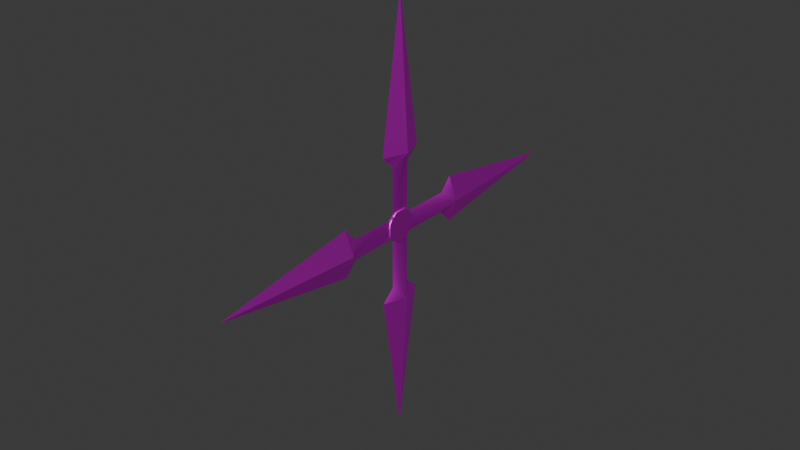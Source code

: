 # Source: JujiShuriken_VII.blend  (saved by Blender 4.4.32; exported with 4.5.12 LTS)
import bpy
from mathutils import Matrix  # noqa: F401  (used for matrix-valued properties, if any)

bpy.ops.wm.read_factory_settings(use_empty=True)
scene = bpy.context.scene
scene.name = 'Scene'

# ---- images (referenced by path relative to the original .blend; pixels are not part of the script)
import os
ASSET_DIR = os.environ.get("B2B_ASSET_DIR", "")  # directory of the original .blend (textures are referenced by path, not embedded)
HERE = os.path.dirname(os.path.abspath(__file__))  # packed textures are extracted next to this script under _unpacked/

def load_image(name, relpath, width, height, colorspace="sRGB"):
    """Load a texture the original file referenced (path relative to the .blend, or extracted next to this script)."""
    p = next((c for c in (os.path.join(HERE, relpath), os.path.join(ASSET_DIR, relpath)) if relpath and os.path.exists(c)), "")
    if p:
        img = bpy.data.images.load(p, check_existing=True)
        img.name = name
    else:  # same state as the original file: an image datablock whose file is absent (Cycles renders it pink)
        img = bpy.data.images.new(name, width, height)
        img.source = "FILE"
        img.filepath = "//" + (relpath or name)
    img.colorspace_settings.name = colorspace
    return img
img_jujishuriken_vii_png = load_image('JujiShuriken_VII.png', 'JujiShuriken_VII.png', 1024, 1024, 'sRGB')
img_jujishuriken_vii_png_001 = load_image('JujiShuriken_VII.png.001', 'JujiShuriken_VII.png', 1024, 1024, 'Non-Color')
img_jujishuriken_vii_png_002 = load_image('JujiShuriken_VII.png.002', 'JujiShuriken_VII.png', 1024, 1024, 'Non-Color')

# ---- materials (node trees are filled in below, after node groups)
mat_sm_0 = bpy.data.materials.new('sm_0')
mat_sm_0.use_transparency_overlap = False
mat_sm_0.show_transparent_back = False
mat_sm_0.roughness = 0.5528
mat_sm_0.specular_intensity = 1.0
mat_sm_0.metallic = 1.0
mat_sm_1 = bpy.data.materials.new('sm_1')
mat_sm_1.use_transparency_overlap = False
mat_sm_1.show_transparent_back = False
mat_sm_1.roughness = 0.5528
mat_sm_1.specular_intensity = 1.0
mat_sm_1.metallic = 1.0

# ---- material node trees
mat_sm_0.use_nodes = True; mat_sm_0.node_tree.nodes.clear()
_N = mat_sm_0.node_tree.nodes; _L = mat_sm_0.node_tree.links
n0 = _N.new('ShaderNodeBsdfPrincipled'); n0.name = 'Principled BSDF'; n0.location = (10, 300)
n0.inputs[1].default_value = 1.0
n0.inputs[2].default_value = 0.5528
n0.inputs[13].default_value = 1.0
n0.inputs[27].default_value = (0.0, 0.0, 0.0, 1.0)
n0.inputs[28].default_value = 1.0
n1 = _N.new('ShaderNodeOutputMaterial'); n1.name = 'Material Output'; n1.location = (300, 300)
n2 = _N.new('ShaderNodeNormalMap'); n2.name = 'Normal Map'; n2.location = (-300, -300)
n2.label = 'Normal/Map'
n3 = _N.new('ShaderNodeTexImage'); n3.name = 'Image Texture'; n3.location = (-300, 600)
n3.image = img_jujishuriken_vii_png
n4 = _N.new('ShaderNodeTexImage'); n4.name = 'Image Texture.001'; n4.location = (-300, 0)
n4.image = img_jujishuriken_vii_png_001
_L.new(n0.outputs[0], n1.inputs[0])
_L.new(n2.outputs[0], n0.inputs[5])
_L.new(n3.outputs[0], n0.inputs[0])
_L.new(n4.outputs[1], n0.inputs[4])
n1.is_active_output = True
mat_sm_1.use_nodes = True; mat_sm_1.node_tree.nodes.clear()
_N = mat_sm_1.node_tree.nodes; _L = mat_sm_1.node_tree.links
n0 = _N.new('ShaderNodeBsdfPrincipled'); n0.name = 'Principled BSDF'; n0.location = (10, 300)
n0.inputs[1].default_value = 1.0
n0.inputs[2].default_value = 0.5528
n0.inputs[13].default_value = 1.0
n0.inputs[27].default_value = (0.0, 0.0, 0.0, 1.0)
n0.inputs[28].default_value = 1.0
n1 = _N.new('ShaderNodeOutputMaterial'); n1.name = 'Material Output'; n1.location = (300, 300)
n2 = _N.new('ShaderNodeNormalMap'); n2.name = 'Normal Map'; n2.location = (-300, -300)
n2.label = 'Normal/Map'
n3 = _N.new('ShaderNodeTexImage'); n3.name = 'Image Texture'; n3.location = (-300, 600)
n3.image = img_jujishuriken_vii_png
n4 = _N.new('ShaderNodeTexImage'); n4.name = 'Image Texture.001'; n4.location = (-300, 0)
n4.image = img_jujishuriken_vii_png_002
_L.new(n0.outputs[0], n1.inputs[0])
_L.new(n2.outputs[0], n0.inputs[5])
_L.new(n3.outputs[0], n0.inputs[0])
_L.new(n4.outputs[1], n0.inputs[4])
n1.is_active_output = True

# ---- world
world_world = bpy.data.worlds.new('World'); scene.world = world_world
world_world.use_nodes = True; world_world.node_tree.nodes.clear()
_N = world_world.node_tree.nodes; _L = world_world.node_tree.links
n0 = _N.new('ShaderNodeOutputWorld'); n0.name = 'World Output'; n0.location = (300, 300)
n1 = _N.new('ShaderNodeBackground'); n1.name = 'Background'; n1.location = (10, 300)
n1.inputs[0].default_value = (0.05088, 0.05088, 0.05088, 1.0)
_L.new(n1.outputs[0], n0.inputs[0])
n0.is_active_output = True
world_world.color = (0.05088, 0.05088, 0.05088)
world_world.sun_shadow_jitter_overblur = 0.0

# ---- meshes
me_sm_0_mesh0000 = bpy.data.meshes.new('sm_0_mesh0000')
me_sm_0_mesh0000.from_pydata([(2.176, -2.7e-05, 2.175), (2.176, -2.7e-05, -2.172), (15.4, -1.87, 0.001268), (12.91, -2.7e-05, -2.172), (2.176, -2.7e-05, -2.172), (15.4, 1.87, 0.001268), (15.4, -2.7e-05, 4.988), (12.91, -2.7e-05, 2.175), (15.4, -2.7e-05, 4.988), (12.91, -2.7e-05, 2.175), (2.176, -2.7e-05, 2.175), (15.4, -2.7e-05, -5.002), (15.4, -2.7e-05, -5.002), (12.91, -2.7e-05, -2.172), (-15.4, -1.87, 0.001268), (-2.171, -2.7e-05, -2.172), (-2.171, -2.7e-05, 2.175), (-15.4, 1.87, 0.001268), (-2.171, -2.7e-05, -2.172), (-12.91, -2.7e-05, -2.172), (-12.91, -2.7e-05, 2.175), (-15.4, -2.7e-05, 4.988), (-12.91, -2.7e-05, 2.175), (-15.4, -2.7e-05, 4.988), (-2.171, -2.7e-05, 2.175), (-15.4, -2.7e-05, -5.002), (-12.91, -2.7e-05, -2.172), (-15.4, -2.7e-05, -5.002), (2.176, -2.7e-05, -12.9), (2.176, -2.7e-05, -2.172), (-0.001681, -1.87, -15.39), (-0.001681, 1.87, -15.39), (2.176, -2.7e-05, -2.172), (2.176, -2.7e-05, -12.9), (-4.992, 9e-05, -15.39), (-2.171, -2.7e-05, -12.9), (-2.171, -2.7e-05, -12.9), (-4.992, 9e-05, -15.39), (4.997, 9e-05, -15.39), (4.997, 9e-05, -15.39), (-2.171, -2.7e-05, -2.172), (-2.171, -2.7e-05, -2.172), (-0.001681, -1.87, 15.4), (2.176, -2.7e-05, 2.175), (2.176, -2.7e-05, 12.9), (2.176, -2.7e-05, 12.9), (2.176, -2.7e-05, 2.175), (-0.001681, 1.87, 15.4), (-2.171, -2.7e-05, 12.9), (-4.992, 9e-05, 15.4), (-4.992, 9e-05, 15.4), (-2.171, -2.7e-05, 12.9), (4.997, 9e-05, 15.4), (4.997, 9e-05, 15.4), (-2.171, -2.7e-05, 2.175), (-2.171, -2.7e-05, 2.175), (15.4, 1.87, 0.001268), (46.19, -2.7e-05, 0.001268), (15.4, 9e-05, -5.002), (15.4, 1.87, 0.001268), (15.4, 9e-05, 4.988), (46.19, -2.7e-05, 0.001268), (-15.4, -1.87, 0.001268), (-15.4, 9e-05, 4.988), (-46.19, -2.7e-05, 0.001268), (-15.4, -1.87, 0.001268), (-46.19, -2.7e-05, 0.001268), (-15.4, 9e-05, -5.002), (-15.4, 9e-05, -5.002), (-46.19, -2.7e-05, 0.001268), (-15.4, 1.87, 0.001268), (46.19, -2.7e-05, 0.001268), (15.4, 9e-05, 4.988), (15.4, -1.87, 0.001268), (-46.19, -2.7e-05, 0.001268), (-15.4, 9e-05, 4.988), (-15.4, 1.87, 0.001268), (15.4, 9e-05, -5.002), (46.19, -2.7e-05, 0.001268), (15.4, -1.87, 0.001268), (-0.001681, -2.7e-05, 46.18), (4.997, 9e-05, 15.4), (-0.001681, 1.87, 15.4), (-4.992, 9e-05, -15.39), (-0.001681, -2.7e-05, -46.18), (-0.001681, -1.87, -15.39), (-0.001681, -2.7e-05, -46.18), (4.997, 9e-05, -15.39), (-0.001681, -1.87, -15.39), (-0.001681, -1.87, 15.4), (4.997, 9e-05, 15.4), (-0.001681, -2.7e-05, 46.18), (-0.001681, 1.87, -15.39), (-0.001681, -2.7e-05, -46.18), (-4.992, 9e-05, -15.39), (-0.001681, -1.87, 15.4), (-0.001681, -2.7e-05, 46.18), (-4.992, 9e-05, 15.4), (-0.001681, -2.7e-05, -46.18), (-0.001681, 1.87, -15.39), (4.997, 9e-05, -15.39), (-4.992, 9e-05, 15.4), (-0.001681, -2.7e-05, 46.18), (-0.001681, 1.87, 15.4)], [], [(27, 26, 14), (26, 15, 14), (16, 14, 15), (16, 20, 14), (21, 14, 20), (25, 17, 19), (19, 17, 18), (24, 18, 17), (24, 17, 22), (23, 22, 17), (13, 12, 2), (1, 13, 2), (2, 0, 1), (7, 0, 2), (2, 6, 7), (5, 11, 3), (5, 3, 4), (4, 10, 5), (5, 10, 9), (9, 8, 5), (42, 44, 53), (44, 42, 43), (54, 43, 42), (51, 54, 42), (51, 42, 50), (52, 45, 47), (47, 45, 46), (55, 47, 46), (55, 48, 47), (47, 48, 49), (28, 30, 39), (30, 28, 29), (29, 40, 30), (40, 36, 30), (30, 36, 37), (33, 38, 31), (33, 31, 32), (31, 41, 32), (35, 41, 31), (35, 31, 34), (79, 77, 78), (76, 74, 75), (73, 71, 72), (70, 68, 69), (67, 65, 66), (64, 62, 63), (61, 59, 60), (58, 56, 57), (103, 101, 102), (100, 98, 99), (97, 95, 96), (94, 92, 93), (91, 89, 90), (88, 86, 87), (85, 83, 84), (82, 80, 81)])
me_sm_0_mesh0000.polygons.foreach_set('use_smooth', [True] * 56)
_uv = me_sm_0_mesh0000.uv_layers.new(name='DiffuseUV')
_uv.uv.foreach_set('vector', [0.9572, 0.9854, 0.9236, 0.9131, 0.8271, 0.9854, 0.9236, 0.9131, 0.9236, 0.4855, 0.8271, 0.9854, 0.7312, 0.4855, 0.8271, 0.9854, 0.9236, 0.4855, 0.7312, 0.4855, 0.7312, 0.9131, 0.8271, 0.9854, 0.7059, 0.9854, 0.8271, 0.9854, 0.7312, 0.9131, 0.9572, 0.9854, 0.8271, 0.9854, 0.9236, 0.9131, 0.9236, 0.9131, 0.8271, 0.9854, 0.9236, 0.4855, 0.7312, 0.4855, 0.9236, 0.4855, 0.8271, 0.9854, 0.7312, 0.4855, 0.8271, 0.9854, 0.7312, 0.9131, 0.7059, 0.9854, 0.7312, 0.9131, 0.8271, 0.9854, 0.9236, 0.9131, 0.9572, 0.9854, 0.8271, 0.9854, 0.9236, 0.4855, 0.9236, 0.9131, 0.8271, 0.9854, 0.8271, 0.9854, 0.7312, 0.4855, 0.9236, 0.4855, 0.7312, 0.9131, 0.7312, 0.4855, 0.8271, 0.9854, 0.8271, 0.9854, 0.7059, 0.9854, 0.7312, 0.9131, 0.8271, 0.9854, 0.9572, 0.9854, 0.9236, 0.9131, 0.8271, 0.9854, 0.9236, 0.9131, 0.9236, 0.4855, 0.9236, 0.4855, 0.7312, 0.4855, 0.8271, 0.9854, 0.8271, 0.9854, 0.7312, 0.4855, 0.7312, 0.9131, 0.7312, 0.9131, 0.7059, 0.9854, 0.8271, 0.9854, 0.8283, 0.01475, 0.9242, 0.08703, 0.9495, 0.01475, 0.9242, 0.08703, 0.8283, 0.01475, 0.9242, 0.5091, 0.7319, 0.5091, 0.9242, 0.5091, 0.8283, 0.01475, 0.7319, 0.08703, 0.7319, 0.5091, 0.8283, 0.01475, 0.7319, 0.08703, 0.8283, 0.01475, 0.6983, 0.01475, 0.9495, 0.01475, 0.9242, 0.08703, 0.8283, 0.01475, 0.8283, 0.01475, 0.9242, 0.08703, 0.9242, 0.5091, 0.7319, 0.5091, 0.8283, 0.01475, 0.9242, 0.5091, 0.7319, 0.5091, 0.7319, 0.08703, 0.8283, 0.01475, 0.8283, 0.01475, 0.7319, 0.08703, 0.6983, 0.01475, 0.9242, 0.08703, 0.8283, 0.01475, 0.9495, 0.01475, 0.8283, 0.01475, 0.9242, 0.08703, 0.9242, 0.5091, 0.9242, 0.5091, 0.7319, 0.5091, 0.8283, 0.01475, 0.7319, 0.5091, 0.7319, 0.08703, 0.8283, 0.01475, 0.8283, 0.01475, 0.7319, 0.08703, 0.6983, 0.01475, 0.9242, 0.08703, 0.9495, 0.01475, 0.8283, 0.01475, 0.9242, 0.08703, 0.8283, 0.01475, 0.9242, 0.5091, 0.8283, 0.01475, 0.7319, 0.5091, 0.9242, 0.5091, 0.7319, 0.08703, 0.7319, 0.5091, 0.8283, 0.01475, 0.7319, 0.08703, 0.8283, 0.01475, 0.6983, 0.01475, 0.177, 0.04607, 0.3343, 0.04607, 0.177, 0.9904, 0.177, 0.04607, 0.177, 0.9904, 0.02819, 0.04607, 0.177, 0.04607, 0.177, 0.9904, 0.02819, 0.04607, 0.177, 0.04607, 0.3343, 0.04607, 0.177, 0.9904, 0.3343, 0.04607, 0.177, 0.04607, 0.177, 0.9904, 0.177, 0.9904, 0.177, 0.04607, 0.02819, 0.04607, 0.177, 0.9904, 0.177, 0.04607, 0.02819, 0.04607, 0.3343, 0.04607, 0.177, 0.04607, 0.177, 0.9904, 0.177, 0.04607, 0.3343, 0.04607, 0.177, 0.9904, 0.02819, 0.04607, 0.177, 0.9904, 0.177, 0.04607, 0.3343, 0.04607, 0.177, 0.04607, 0.177, 0.9904, 0.3343, 0.04607, 0.177, 0.04607, 0.177, 0.9904, 0.177, 0.9904, 0.177, 0.04607, 0.02819, 0.04607, 0.177, 0.04607, 0.177, 0.9904, 0.02819, 0.04607, 0.177, 0.04607, 0.3343, 0.04607, 0.177, 0.9904, 0.177, 0.04607, 0.177, 0.9904, 0.02819, 0.04607])
_ca = me_sm_0_mesh0000.color_attributes.new('Attribute', 'BYTE_COLOR', 'CORNER')
_ca.data.foreach_set('color', [0.0, 0.0, 0.0, 0.0, 0.0, 0.0, 0.0, 0.0, 0.0, 0.0, 0.0, 0.0, 0.0, 0.0, 0.0, 0.0, 0.0, 0.0, 0.0, 0.0, 0.0, 0.0, 0.0, 0.0, 0.0, 0.0, 0.0, 0.0, 0.0, 0.0, 0.0, 0.0, 0.0, 0.0, 0.0, 0.0, 0.0, 0.0, 0.0, 0.0, 0.0, 0.0, 0.0, 0.0, 0.0, 0.0, 0.0, 0.0, 0.0, 0.0, 0.0, 0.0, 0.0, 0.0, 0.0, 0.0, 0.0, 0.0, 0.0, 0.0, 0.0, 0.0, 0.0, 0.0, 0.0, 0.0, 0.0, 0.0, 0.0, 0.0, 0.0, 0.0, 0.0, 0.0, 0.0, 0.0, 0.0, 0.0, 0.0, 0.0, 0.0, 0.0, 0.0, 0.0, 0.0, 0.0, 0.0, 0.0, 0.0, 0.0, 0.0, 0.0, 0.0, 0.0, 0.0, 0.0, 0.0, 0.0, 0.0, 0.0, 0.0, 0.0, 0.0, 0.0, 0.0, 0.0, 0.0, 0.0, 0.0, 0.0, 0.0, 0.0, 0.0, 0.0, 0.0, 0.0, 0.0, 0.0, 0.0, 0.0, 0.0, 0.0, 0.0, 0.0, 0.0, 0.0, 0.0, 0.0, 0.0, 0.0, 0.0, 0.0, 0.0, 0.0, 0.0, 0.0, 0.0, 0.0, 0.0, 0.0, 0.0, 0.0, 0.0, 0.0, 0.0, 0.0, 0.0, 0.0, 0.0, 0.0, 0.0, 0.0, 0.0, 0.0, 0.0, 0.0, 0.0, 0.0, 0.0, 0.0, 0.0, 0.0, 0.0, 0.0, 0.0, 0.0, 0.0, 0.0, 0.0, 0.0, 0.0, 0.0, 0.0, 0.0, 0.0, 0.0, 0.0, 0.0, 0.0, 0.0, 0.0, 0.0, 0.0, 0.0, 0.0, 0.0, 0.0, 0.0, 0.0, 0.0, 0.0, 0.0, 0.0, 0.0, 0.0, 0.0, 0.0, 0.0, 0.0, 0.0, 0.0, 0.0, 0.0, 0.0, 0.0, 0.0, 0.0, 0.0, 0.0, 0.0, 0.0, 0.0, 0.0, 0.0, 0.0, 0.0, 0.0, 0.0, 0.0, 0.0, 0.0, 0.0, 0.0, 0.0, 0.0, 0.0, 0.0, 0.0, 0.0, 0.0, 0.0, 0.0, 0.0, 0.0, 0.0, 0.0, 0.0, 0.0, 0.0, 0.0, 0.0, 0.0, 0.0, 0.0, 0.0, 0.0, 0.0, 0.0, 0.0, 0.0, 0.0, 0.0, 0.0, 0.0, 0.0, 0.0, 0.0, 0.0, 0.0, 0.0, 0.0, 0.0, 0.0, 0.0, 0.0, 0.0, 0.0, 0.0, 0.0, 0.0, 0.0, 0.0, 0.0, 0.0, 0.0, 0.0, 0.0, 0.0, 0.0, 0.0, 0.0, 0.0, 0.0, 0.0, 0.0, 0.0, 0.0, 0.0, 0.0, 0.0, 0.0, 0.0, 0.0, 0.0, 0.0, 0.0, 0.0, 0.0, 0.0, 0.0, 0.0, 0.0, 0.0, 0.0, 0.0, 0.0, 0.0, 0.0, 0.0, 0.0, 0.0, 0.0, 0.0, 0.0, 0.0, 0.0, 0.0, 0.0, 0.0, 0.0, 0.0, 0.0, 0.0, 0.0, 0.0, 0.0, 0.0, 0.0, 0.0, 0.0, 0.0, 0.0, 0.0, 0.0, 0.0, 0.0, 0.0, 0.0, 0.0, 0.0, 0.0, 0.0, 0.0, 0.0, 0.0, 0.0, 0.0, 0.0, 0.0, 0.0, 0.0, 0.0, 0.0, 0.0, 0.0, 0.0, 0.0, 0.0, 0.0, 0.0, 0.0, 0.0, 0.0, 0.0, 0.0, 0.0, 0.0, 0.0, 0.0, 0.0, 0.0, 0.0, 0.0, 0.0, 0.0, 0.0, 0.0, 0.0, 0.0, 0.0, 0.0, 0.0, 0.0, 0.0, 0.0, 0.0, 0.0, 0.0, 0.0, 0.0, 0.0, 0.0, 0.0, 0.0, 0.0, 0.0, 0.0, 0.0, 0.0, 0.0, 0.0, 0.0, 0.0, 0.0, 0.0, 0.0, 0.0, 0.0, 0.0, 0.0, 0.0, 0.0, 0.0, 0.0, 0.0, 0.0, 0.0, 0.0, 0.0, 0.0, 0.0, 0.0, 0.0, 0.0, 0.0, 0.0, 0.0, 0.0, 0.0, 0.0, 0.0, 0.0, 0.0, 0.0, 0.0, 0.0, 0.0, 0.0, 0.0, 0.0, 0.0, 0.0, 0.0, 0.0, 0.0, 0.0, 0.0, 0.0, 0.0, 0.0, 0.0, 0.0, 0.0, 0.0, 0.0, 0.0, 0.0, 0.0, 0.0, 0.0, 0.0, 0.0, 0.0, 0.0, 0.0, 0.0, 0.0, 0.0, 0.0, 0.0, 0.0, 0.0, 0.0, 0.0, 0.0, 0.0, 0.0, 0.0, 0.0, 0.0, 0.0, 0.0, 0.0, 0.0, 0.0, 0.0, 0.0, 0.0, 0.0, 0.0, 0.0, 0.0, 0.0, 0.0, 0.0, 0.0, 0.0, 0.0, 0.0, 0.0, 0.0, 0.0, 0.0, 0.0, 0.0, 0.0, 0.0, 0.0, 0.0, 0.0, 0.0, 0.0, 0.0, 0.0, 0.0, 0.0, 0.0, 0.0, 0.0, 0.0, 0.0, 0.0, 0.0, 0.0, 0.0, 0.0, 0.0, 0.0, 0.0, 0.0, 0.0, 0.0, 0.0, 0.0, 0.0, 0.0, 0.0, 0.0, 0.0, 0.0, 0.0, 0.0, 0.0, 0.0, 0.0, 0.0, 0.0, 0.0, 0.0, 0.0, 0.0, 0.0, 0.0, 0.0, 0.0, 0.0, 0.0, 0.0, 0.0, 0.0, 0.0, 0.0, 0.0, 0.0, 0.0, 0.0, 0.0, 0.0, 0.0, 0.0, 0.0, 0.0, 0.0, 0.0, 0.0, 0.0, 0.0, 0.0, 0.0, 0.0, 0.0, 0.0, 0.0, 0.0, 0.0, 0.0, 0.0, 0.0, 0.0, 0.0, 0.0, 0.0, 0.0, 0.0, 0.0, 0.0, 0.0, 0.0, 0.0, 0.0, 0.0, 0.0, 0.0, 0.0, 0.0, 0.0, 0.0, 0.0, 0.0, 0.0, 0.0, 0.0, 0.0, 0.0, 0.0, 0.0, 0.0, 0.0, 0.0, 0.0, 0.0, 0.0, 0.0, 0.0, 0.0, 0.0, 0.0, 0.0, 0.0, 0.0, 0.0, 0.0, 0.0, 0.0, 0.0, 0.0, 0.0, 0.0, 0.0, 0.0, 0.0, 0.0, 0.0, 0.0, 0.0, 0.0, 0.0, 0.0, 0.0, 0.0, 0.0, 0.0, 0.0, 0.0, 0.0, 0.0, 0.0, 0.0, 0.0, 0.0, 0.0, 0.0, 0.0, 0.0, 0.0, 0.0, 0.0, 0.0, 0.0, 0.0, 0.0, 0.0])
me_sm_0_mesh0000.materials.append(mat_sm_0)
me_sm_0_mesh0000.update()
me_sm_0_mesh0000.normals_split_custom_set([tuple(v) for v in zip(*[iter([0.369, -0.8706, -0.3253, 0.1907, -0.8417, -0.5051, 0.2022, -0.9793, 0.0002464, 0.1907, -0.8417, -0.5051, 0.07479, -0.9343, -0.3484, 0.2022, -0.9793, 0.0002464, 0.07476, -0.9343, 0.3484, 0.2022, -0.9793, 0.0002464, 0.07479, -0.9343, -0.3484, 0.07476, -0.9343, 0.3484, 0.1902, -0.8416, 0.5056, 0.2022, -0.9793, 0.0002464, 0.3681, -0.8706, 0.3264, 0.2022, -0.9793, 0.0002464, 0.1902, -0.8416, 0.5056, 0.369, 0.8706, -0.3253, 0.2022, 0.9793, 0.0002501, 0.1907, 0.8417, -0.5051, 0.1907, 0.8417, -0.5051, 0.2022, 0.9793, 0.0002501, 0.07476, 0.9343, -0.3484, 0.07479, 0.9343, 0.3484, 0.07476, 0.9343, -0.3484, 0.2022, 0.9793, 0.0002501, 0.07479, 0.9343, 0.3484, 0.2022, 0.9793, 0.0002501, 0.1902, 0.8416, 0.5056, 0.3681, 0.8706, 0.3264, 0.1902, 0.8416, 0.5056, 0.2022, 0.9793, 0.0002501, -0.1907, -0.8417, -0.5051, -0.369, -0.8706, -0.3253, -0.2022, -0.9793, 0.0002501, -0.07484, -0.9344, -0.3484, -0.1907, -0.8417, -0.5051, -0.2022, -0.9793, 0.0002501, -0.2022, -0.9793, 0.0002501, -0.07484, -0.9344, 0.3484, -0.07484, -0.9344, -0.3484, -0.1902, -0.8416, 0.5056, -0.07484, -0.9344, 0.3484, -0.2022, -0.9793, 0.0002501, -0.2022, -0.9793, 0.0002501, -0.3681, -0.8706, 0.3264, -0.1902, -0.8416, 0.5056, -0.2022, 0.9793, 0.0002464, -0.369, 0.8706, -0.3253, -0.1907, 0.8417, -0.5051, -0.2022, 0.9793, 0.0002464, -0.1907, 0.8417, -0.5051, -0.07484, 0.9344, -0.3484, -0.07484, 0.9344, -0.3484, -0.07484, 0.9344, 0.3484, -0.2022, 0.9793, 0.0002464, -0.2022, 0.9793, 0.0002464, -0.07484, 0.9344, 0.3484, -0.1902, 0.8416, 0.5056, -0.1902, 0.8416, 0.5056, -0.3681, 0.8706, 0.3264, -0.2022, 0.9793, 0.0002464, -0.0004472, -0.9793, -0.2022, 0.5048, -0.842, -0.1903, 0.3257, -0.8708, -0.3683, 0.5048, -0.842, -0.1903, -0.0004472, -0.9793, -0.2022, 0.3479, -0.9345, -0.07483, -0.3489, -0.9342, -0.07487, 0.3479, -0.9345, -0.07483, -0.0004472, -0.9793, -0.2022, -0.5059, -0.8413, -0.1906, -0.3489, -0.9342, -0.07487, -0.0004472, -0.9793, -0.2022, -0.5059, -0.8413, -0.1906, -0.0004472, -0.9793, -0.2022, -0.3261, -0.8704, -0.3688, 0.3256, 0.8708, -0.3683, 0.5048, 0.842, -0.1903, -0.0004461, 0.9793, -0.2022, -0.0004461, 0.9793, -0.2022, 0.5048, 0.842, -0.1903, 0.3479, 0.9345, -0.07483, -0.3489, 0.9342, -0.07488, -0.0004461, 0.9793, -0.2022, 0.3479, 0.9345, -0.07483, -0.3489, 0.9342, -0.07488, -0.5059, 0.8413, -0.1906, -0.0004461, 0.9793, -0.2022, -0.0004461, 0.9793, -0.2022, -0.5059, 0.8413, -0.1906, -0.3261, 0.8704, -0.3688, 0.5048, -0.842, 0.1903, -0.0004461, -0.9793, 0.2022, 0.3257, -0.8708, 0.3683, -0.0004461, -0.9793, 0.2022, 0.5048, -0.842, 0.1903, 0.3479, -0.9345, 0.07483, 0.3479, -0.9345, 0.07483, -0.3489, -0.9342, 0.07488, -0.0004461, -0.9793, 0.2022, -0.3489, -0.9342, 0.07488, -0.5059, -0.8413, 0.1906, -0.0004461, -0.9793, 0.2022, -0.0004461, -0.9793, 0.2022, -0.5059, -0.8413, 0.1906, -0.3261, -0.8704, 0.3688, 0.5048, 0.842, 0.1903, 0.3256, 0.8708, 0.3683, -0.0004471, 0.9793, 0.2022, 0.5048, 0.842, 0.1903, -0.0004471, 0.9793, 0.2022, 0.3479, 0.9345, 0.07483, -0.0004471, 0.9793, 0.2022, -0.3489, 0.9342, 0.07487, 0.3479, 0.9345, 0.07483, -0.5059, 0.8413, 0.1906, -0.3489, 0.9342, 0.07487, -0.0004471, 0.9793, 0.2022, -0.5059, 0.8413, 0.1906, -0.0004471, 0.9793, 0.2022, -0.3261, 0.8704, 0.3688, 0.05679, -0.9352, -0.3495, 0.05679, -0.9352, -0.3495, 0.05679, -0.9352, -0.3495, -0.05677, 0.9349, 0.3505, -0.05677, 0.9349, 0.3505, -0.05677, 0.9349, 0.3505, 0.05676, -0.9348, 0.3505, 0.05676, -0.9348, 0.3505, 0.05676, -0.9348, 0.3505, -0.05679, 0.9352, -0.3495, -0.05679, 0.9352, -0.3495, -0.05679, 0.9352, -0.3495, -0.05679, -0.9352, -0.3495, -0.05679, -0.9352, -0.3495, -0.05679, -0.9352, -0.3495, -0.05676, -0.9348, 0.3505, -0.05676, -0.9348, 0.3505, -0.05676, -0.9348, 0.3505, 0.05677, 0.9349, 0.3505, 0.05677, 0.9349, 0.3505, 0.05677, 0.9349, 0.3505, 0.05679, 0.9352, -0.3495, 0.05679, 0.9352, -0.3495, 0.05679, 0.9352, -0.3495, -0.3502, 0.9349, 0.05677, -0.3502, 0.9349, 0.05677, -0.3502, 0.9349, 0.05677, 0.3497, 0.9351, -0.05678, 0.3497, 0.9351, -0.05678, 0.3497, 0.9351, -0.05678, -0.3503, -0.9349, 0.05677, -0.3503, -0.9349, 0.05677, -0.3503, -0.9349, 0.05677, -0.3502, 0.9349, -0.05677, -0.3502, 0.9349, -0.05677, -0.3502, 0.9349, -0.05677, 0.3497, -0.9351, 0.05678, 0.3497, -0.9351, 0.05678, 0.3497, -0.9351, 0.05678, 0.3497, -0.9351, -0.05678, 0.3497, -0.9351, -0.05678, 0.3497, -0.9351, -0.05678, -0.3503, -0.9349, -0.05677, -0.3503, -0.9349, -0.05677, -0.3503, -0.9349, -0.05677, 0.3497, 0.9351, 0.05678, 0.3497, 0.9351, 0.05678, 0.3497, 0.9351, 0.05678])] * 3)])
me_sm_1_mesh0001 = bpy.data.meshes.new('sm_1_mesh0001')
me_sm_1_mesh0001.from_pydata([(3.242, 0.3096, -1.418), (-3.242, 0.3096, 1.418), (-1.46, 0.3096, 3.2), (-3.242, 0.3096, -1.418), (3.242, 0.3096, 1.418), (1.46, 0.3096, 3.2), (-1.46, 0.3096, -3.2), (1.46, 0.3096, -3.2), (-1.46, -0.3096, 3.2), (-3.242, -0.3096, 1.418), (3.242, -0.3096, -1.418), (-3.242, -0.3096, -1.418), (1.46, -0.3096, 3.2), (3.242, -0.3096, 1.418), (-1.46, -0.3096, -3.2), (1.46, -0.3096, -3.2), (3.242, 0.3096, 1.418), (1.46, 0.3096, 3.2), (1.46, -0.3096, 3.2), (3.242, -0.3096, 1.418), (3.242, 0.3096, -1.418), (3.242, 0.3096, 1.418), (3.242, -0.3096, 1.418), (3.242, -0.3096, -1.418), (1.46, 0.3096, -3.2), (3.242, 0.3096, -1.418), (3.242, -0.3096, -1.418), (1.46, -0.3096, -3.2), (-1.46, 0.3096, -3.2), (1.46, 0.3096, -3.2), (1.46, -0.3096, -3.2), (-1.46, -0.3096, -3.2), (-3.242, 0.3096, -1.418), (-1.46, 0.3096, -3.2), (-1.46, -0.3096, -3.2), (-3.242, -0.3096, -1.418), (-3.242, 0.3096, 1.418), (-3.242, 0.3096, -1.418), (-3.242, -0.3096, -1.418), (-3.242, -0.3096, 1.418), (-1.46, 0.3096, 3.2), (-3.242, 0.3096, 1.418), (-3.242, -0.3096, 1.418), (-1.46, -0.3096, 3.2), (1.46, 0.3096, 3.2), (-1.46, 0.3096, 3.2), (-1.46, -0.3096, 3.2), (1.46, -0.3096, 3.2)], [], [(46, 44, 45), (47, 44, 46), (42, 40, 41), (43, 40, 42), (38, 36, 37), (39, 36, 38), (34, 32, 33), (35, 32, 34), (30, 28, 29), (31, 28, 30), (26, 24, 25), (27, 24, 26), (22, 20, 21), (23, 20, 22), (18, 16, 17), (19, 16, 18), (14, 15, 10), (14, 10, 11), (10, 9, 11), (10, 8, 9), (8, 10, 12), (13, 12, 10), (7, 6, 0), (0, 6, 3), (1, 0, 3), (2, 0, 1), (0, 2, 5), (5, 4, 0)])
me_sm_1_mesh0001.polygons.foreach_set('use_smooth', [True] * 28)
_uv = me_sm_1_mesh0001.uv_layers.new(name='DiffuseUV')
_uv.uv.foreach_set('vector', [0.6238, 0.3363, 0.3667, 0.4157, 0.6238, 0.4157, 0.3667, 0.3363, 0.3667, 0.4157, 0.6238, 0.3363, 0.3667, 0.3363, 0.6238, 0.4157, 0.3667, 0.4157, 0.6238, 0.3363, 0.6238, 0.4157, 0.3667, 0.3363, 0.6238, 0.3363, 0.3667, 0.4157, 0.6238, 0.4157, 0.3667, 0.3363, 0.3667, 0.4157, 0.6238, 0.3363, 0.3667, 0.3363, 0.6238, 0.4157, 0.3667, 0.4157, 0.6238, 0.3363, 0.6238, 0.4157, 0.3667, 0.3363, 0.6238, 0.3363, 0.3667, 0.4157, 0.6238, 0.4157, 0.3667, 0.3363, 0.3667, 0.4157, 0.6238, 0.3363, 0.3667, 0.3363, 0.6238, 0.4157, 0.3667, 0.4157, 0.6238, 0.3363, 0.6238, 0.4157, 0.3667, 0.3363, 0.6238, 0.3363, 0.3667, 0.4157, 0.6238, 0.4157, 0.3667, 0.3363, 0.3667, 0.4157, 0.6238, 0.3363, 0.3667, 0.3363, 0.6238, 0.4157, 0.3667, 0.4157, 0.6238, 0.3363, 0.6238, 0.4157, 0.3667, 0.3363, 0.427, 0.6951, 0.5261, 0.6951, 0.5866, 0.7556, 0.427, 0.6951, 0.5866, 0.7556, 0.3665, 0.7556, 0.5866, 0.7556, 0.3665, 0.8519, 0.3665, 0.7556, 0.5866, 0.7556, 0.427, 0.9123, 0.3665, 0.8519, 0.427, 0.9123, 0.5866, 0.7556, 0.5261, 0.9123, 0.5866, 0.8519, 0.5261, 0.9123, 0.5866, 0.7556, 0.5261, 0.9123, 0.427, 0.9123, 0.5866, 0.8519, 0.5866, 0.8519, 0.427, 0.9123, 0.3665, 0.8519, 0.3665, 0.7556, 0.5866, 0.8519, 0.3665, 0.8519, 0.427, 0.6951, 0.5866, 0.8519, 0.3665, 0.7556, 0.5866, 0.8519, 0.427, 0.6951, 0.5261, 0.6951, 0.5261, 0.6951, 0.5866, 0.7556, 0.5866, 0.8519])
_ca = me_sm_1_mesh0001.color_attributes.new('Attribute', 'BYTE_COLOR', 'CORNER')
_ca.data.foreach_set('color', [0.0, 0.0, 0.0, 0.0, 0.0, 0.0, 0.0, 0.0, 0.0, 0.0, 0.0, 0.0, 0.0, 0.0, 0.0, 0.0, 0.0, 0.0, 0.0, 0.0, 0.0, 0.0, 0.0, 0.0, 0.0, 0.0, 0.0, 0.0, 0.0, 0.0, 0.0, 0.0, 0.0, 0.0, 0.0, 0.0, 0.0, 0.0, 0.0, 0.0, 0.0, 0.0, 0.0, 0.0, 0.0, 0.0, 0.0, 0.0, 0.0, 0.0, 0.0, 0.0, 0.0, 0.0, 0.0, 0.0, 0.0, 0.0, 0.0, 0.0, 0.0, 0.0, 0.0, 0.0, 0.0, 0.0, 0.0, 0.0, 0.0, 0.0, 0.0, 0.0, 0.0, 0.0, 0.0, 0.0, 0.0, 0.0, 0.0, 0.0, 0.0, 0.0, 0.0, 0.0, 0.0, 0.0, 0.0, 0.0, 0.0, 0.0, 0.0, 0.0, 0.0, 0.0, 0.0, 0.0, 0.0, 0.0, 0.0, 0.0, 0.0, 0.0, 0.0, 0.0, 0.0, 0.0, 0.0, 0.0, 0.0, 0.0, 0.0, 0.0, 0.0, 0.0, 0.0, 0.0, 0.0, 0.0, 0.0, 0.0, 0.0, 0.0, 0.0, 0.0, 0.0, 0.0, 0.0, 0.0, 0.0, 0.0, 0.0, 0.0, 0.0, 0.0, 0.0, 0.0, 0.0, 0.0, 0.0, 0.0, 0.0, 0.0, 0.0, 0.0, 0.0, 0.0, 0.0, 0.0, 0.0, 0.0, 0.0, 0.0, 0.0, 0.0, 0.0, 0.0, 0.0, 0.0, 0.0, 0.0, 0.0, 0.0, 0.0, 0.0, 0.0, 0.0, 0.0, 0.0, 0.0, 0.0, 0.0, 0.0, 0.0, 0.0, 0.0, 0.0, 0.0, 0.0, 0.0, 0.0, 0.0, 0.0, 0.0, 0.0, 0.0, 0.0, 0.0, 0.0, 0.0, 0.0, 0.0, 0.0, 0.0, 0.0, 0.0, 0.0, 0.0, 0.0, 0.0, 0.0, 0.0, 0.0, 0.0, 0.0, 0.0, 0.0, 0.0, 0.0, 0.0, 0.0, 0.0, 0.0, 0.0, 0.0, 0.0, 0.0, 0.0, 0.0, 0.0, 0.0, 0.0, 0.0, 0.0, 0.0, 0.0, 0.0, 0.0, 0.0, 0.0, 0.0, 0.0, 0.0, 0.0, 0.0, 0.0, 0.0, 0.0, 0.0, 0.0, 0.0, 0.0, 0.0, 0.0, 0.0, 0.0, 0.0, 0.0, 0.0, 0.0, 0.0, 0.0, 0.0, 0.0, 0.0, 0.0, 0.0, 0.0, 0.0, 0.0, 0.0, 0.0, 0.0, 0.0, 0.0, 0.0, 0.0, 0.0, 0.0, 0.0, 0.0, 0.0, 0.0, 0.0, 0.0, 0.0, 0.0, 0.0, 0.0, 0.0, 0.0, 0.0, 0.0, 0.0, 0.0, 0.0, 0.0, 0.0, 0.0, 0.0, 0.0, 0.0, 0.0, 0.0, 0.0, 0.0, 0.0, 0.0, 0.0, 0.0, 0.0, 0.0, 0.0, 0.0, 0.0, 0.0, 0.0, 0.0, 0.0, 0.0, 0.0, 0.0, 0.0, 0.0, 0.0, 0.0, 0.0, 0.0, 0.0, 0.0, 0.0, 0.0, 0.0, 0.0, 0.0, 0.0, 0.0, 0.0, 0.0, 0.0, 0.0, 0.0, 0.0, 0.0, 0.0, 0.0, 0.0])
me_sm_1_mesh0001.materials.append(mat_sm_1)
me_sm_1_mesh0001.update()
me_sm_1_mesh0001.normals_split_custom_set([tuple(v) for v in zip(*[iter([-0.3826, 1.828e-05, 0.9239, 0.3826, -1.828e-05, 0.9239, -0.3826, -1.836e-05, 0.9239, 0.3826, 1.836e-05, 0.9239, 0.3826, -1.828e-05, 0.9239, -0.3826, 1.828e-05, 0.9239, -0.9238, 0.0001834, 0.3828, -0.3828, -1.828e-05, 0.9238, -0.9238, -1.836e-05, 0.3828, -0.3828, 1.836e-05, 0.9238, -0.3828, -1.828e-05, 0.9238, -0.9238, 0.0001834, 0.3828, -0.9239, 1.828e-05, -0.3826, -0.9239, -1.828e-05, 0.3826, -0.9239, -1.836e-05, -0.3826, -0.9239, 1.836e-05, 0.3826, -0.9239, -1.828e-05, 0.3826, -0.9239, 1.828e-05, -0.3826, -0.3828, 1.828e-05, -0.9238, -0.9238, -1.828e-05, -0.3828, -0.3828, -1.836e-05, -0.9238, -0.9238, 1.836e-05, -0.3828, -0.9238, -1.828e-05, -0.3828, -0.3828, 1.828e-05, -0.9238, 0.3826, 1.828e-05, -0.9239, -0.3826, -1.828e-05, -0.9239, 0.3826, -1.836e-05, -0.9239, -0.3826, 1.836e-05, -0.9239, -0.3826, -1.828e-05, -0.9239, 0.3826, 1.828e-05, -0.9239, 0.9238, 1.828e-05, -0.3828, 0.3828, -1.828e-05, -0.9238, 0.9238, -1.836e-05, -0.3828, 0.3828, 1.836e-05, -0.9238, 0.3828, -1.828e-05, -0.9238, 0.9238, 1.828e-05, -0.3828, 0.9239, 1.828e-05, 0.3826, 0.9239, -1.828e-05, -0.3826, 0.9239, -1.836e-05, 0.3826, 0.9239, 1.836e-05, -0.3826, 0.9239, -1.828e-05, -0.3826, 0.9239, 1.828e-05, 0.3826, 0.3828, 1.828e-05, 0.9238, 0.9238, -1.828e-05, 0.3828, 0.3828, -1.836e-05, 0.9238, 0.9238, 1.836e-05, 0.3828, 0.9238, -1.828e-05, 0.3828, 0.3828, 1.828e-05, 0.9238, 0.0, -1.0, 3.521e-09, 0.0, -1.0, 2.29e-08, 0.0, -1.0, 2.515e-09, 0.0, -1.0, 3.521e-09, 0.0, -1.0, 2.515e-09, 0.0, -1.0, 0.0, 0.0, -1.0, 2.515e-09, 0.0, -1.0, 0.0, 0.0, -1.0, 0.0, 0.0, -1.0, 2.515e-09, 0.0, -1.0, -2.912e-09, 0.0, -1.0, 0.0, 0.0, -1.0, -2.912e-09, 0.0, -1.0, 2.515e-09, 0.0, -1.0, -7.274e-09, 0.0, -1.0, 0.0, 0.0, -1.0, -7.274e-09, 0.0, -1.0, 2.515e-09, 0.0, 1.0, 4.58e-08, 0.0, 1.0, 7.041e-09, 0.0, 1.0, 6.628e-09, 0.0, 1.0, 6.628e-09, 0.0, 1.0, 7.041e-09, 0.0, 1.0, 0.0, 0.0, 1.0, 0.0, 0.0, 1.0, 6.628e-09, 0.0, 1.0, 0.0, 0.0, 1.0, -2.912e-09, 0.0, 1.0, 6.628e-09, 0.0, 1.0, 0.0, 0.0, 1.0, 6.628e-09, 0.0, 1.0, -2.912e-09, 0.0, 1.0, -7.274e-09, 0.0, 1.0, -7.274e-09, 0.0, 1.0, 0.0, 0.0, 1.0, 6.628e-09])] * 3)])
arm_b_0000 = bpy.data.armatures.new('b_0000')  # bones are not reproduced

# ---- objects
ob_b_0000 = bpy.data.objects.new('b_0000', arm_b_0000)
ob_sm_0 = bpy.data.objects.new('sm_0', me_sm_0_mesh0000)
ob_sm_1 = bpy.data.objects.new('sm_1', me_sm_1_mesh0001)

# ---- transforms, parenting, visibility, modifiers, constraints
ob_b_0000.location = (0.0, 0.01585, 0.0)
ob_b_0000.rotation_euler = (1.571, -0.0, 0.0)
ob_b_0000.scale = (0.01, 0.01, 0.01)
ob_sm_0.location = (-0.07009, -0.258, -0.02149)
ob_sm_0.rotation_euler = (0.2628, 1.568, -1.305)
ob_sm_0.scale = (0.02987, 0.02987, 0.02987)
ob_sm_0.color = (0.8, 0.8, 0.8, 1.0)
ob_sm_1.location = (-0.07009, -0.258, -0.02149)
ob_sm_1.rotation_euler = (0.2628, 1.568, -1.305)
ob_sm_1.scale = (0.02987, 0.02987, 0.02987)
ob_sm_1.color = (0.8, 0.8, 0.8, 1.0)

# ---- collection membership
scene.collection.objects.link(ob_b_0000)
scene.collection.objects.link(ob_sm_0)
scene.collection.objects.link(ob_sm_1)

# ---- scene / render settings (as saved in the file)
scene.frame_start = 1; scene.frame_end = 250; scene.frame_set(1)
scene.render.engine = 'BLENDER_EEVEE_NEXT'
scene.render.fps = 25
bpy.context.view_layer.update()

# ---- added for rendering (the .blend has no active camera and no usable light): camera, sun
cam_auto = bpy.data.cameras.new('AutoCamera')
cam_auto.lens = 50.0
cam_auto.sensor_width = 36.0
cam_auto.clip_end = 1000.0
ob_auto_camera = bpy.data.objects.new('AutoCamera', cam_auto)
scene.collection.objects.link(ob_auto_camera)
ob_auto_camera.location = (3.5528, -4.60549, 2.87687)
ob_auto_camera.rotation_euler = (1.09748, -7.21219e-08, 0.694738)
scene.camera = ob_auto_camera
light_auto_sun = bpy.data.lights.new('AutoSun', 'SUN')
light_auto_sun.energy = 3.0
light_auto_sun.angle = 0.0523599
ob_auto_sun = bpy.data.objects.new('AutoSun', light_auto_sun)
scene.collection.objects.link(ob_auto_sun)
ob_auto_sun.rotation_euler = (0.872665, 0.174533, 0.523599)
bpy.context.view_layer.update()
